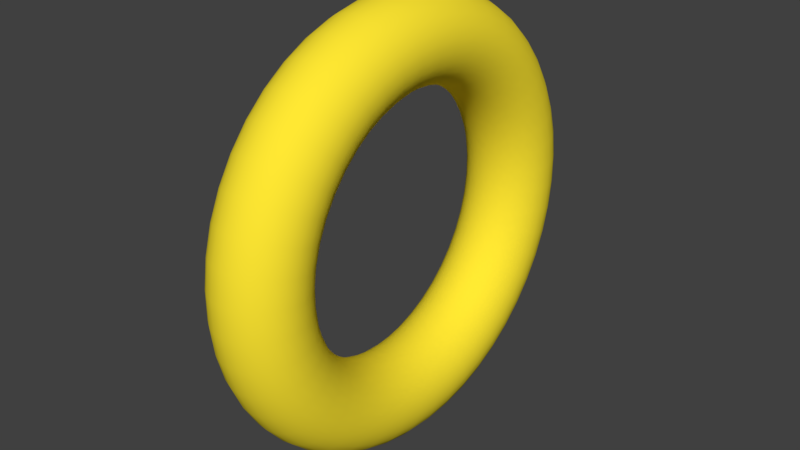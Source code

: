 # Source: ring.blend  (saved by Blender 2.79.0; exported with 4.5.12 LTS)
import bpy
from mathutils import Matrix  # noqa: F401  (used for matrix-valued properties, if any)

bpy.ops.wm.read_factory_settings(use_empty=True)
scene = bpy.context.scene
scene.name = 'Scene'

# ---- collections
col_collection_1 = bpy.data.collections.new('Collection 1'); scene.collection.children.link(col_collection_1)

# ---- materials (node trees are filled in below, after node groups)
mat_material_001 = bpy.data.materials.new('Material.001')
mat_material_001.alpha_threshold = 0.0
mat_material_001.use_transparent_shadow = False
mat_material_001.diffuse_color = (1.0, 0.8041, 0.0331, 1.0)
mat_material_001.specular_color = (0.8325, 1.0, 0.0)
mat_material_001.roughness = 0.5

# ---- material node trees

# ---- world
world_world = bpy.data.worlds.new('World'); scene.world = world_world
world_world.color = (0.05088, 0.05088, 0.05088)
world_world.use_sun_shadow = False
world_world.sun_shadow_jitter_overblur = 0.0
world_world.cycles.sampling_method = 'MANUAL'

# ---- meshes
me_torus = bpy.data.meshes.new('Torus')
me_torus.from_pydata([(0.0, 1.679e-07, -1.25), (0.05983, 1.75e-07, -1.243), (0.1162, 1.797e-07, -1.221), (0.1658, 1.818e-07, -1.187), (0.2057, 1.811e-07, -1.142), (0.2338, 1.777e-07, -1.089), (0.2482, 1.718e-07, -1.03), (0.2482, 1.637e-07, -0.9699), (0.2338, 1.539e-07, -0.9113), (0.2057, 1.429e-07, -0.858), (0.1658, 1.315e-07, -0.8129), (0.1162, 1.202e-07, -0.7786), (0.05983, 1.098e-07, -0.7573), (0.0, 1.008e-07, -0.75), (-0.05983, 9.371e-08, -0.7573), (-0.1162, 8.901e-08, -0.7786), (-0.1658, 8.694e-08, -0.8129), (-0.2057, 8.763e-08, -0.858), (-0.2338, 9.104e-08, -0.9113), (-0.2482, 9.697e-08, -0.9699), (-0.2482, 1.051e-07, -1.03), (-0.2338, 1.149e-07, -1.089), (-0.2057, 1.258e-07, -1.142), (-0.1658, 1.372e-07, -1.187), (-0.1162, 1.485e-07, -1.221), (-0.05983, 1.589e-07, -1.243), (0.0, 0.1702, -1.238), (0.05983, 0.1692, -1.231), (0.1162, 0.1663, -1.21), (0.1658, 0.1616, -1.176), (0.2057, 0.1555, -1.131), (0.2338, 0.1482, -1.079), (0.2482, 0.1403, -1.021), (0.2482, 0.1321, -0.9608), (0.2338, 0.1241, -0.9029), (0.2057, 0.1168, -0.85), (0.1658, 0.1107, -0.8053), (0.1162, 0.106, -0.7714), (0.05983, 0.1031, -0.7502), (0.0, 0.1021, -0.743), (-0.05983, 0.1031, -0.7502), (-0.1162, 0.106, -0.7714), (-0.1658, 0.1107, -0.8053), (-0.2057, 0.1168, -0.85), (-0.2338, 0.1241, -0.9029), (-0.2482, 0.1321, -0.9608), (-0.2482, 0.1403, -1.021), (-0.2338, 0.1482, -1.079), (-0.2057, 0.1555, -1.131), (-0.1658, 0.1616, -1.176), (-0.1162, 0.1663, -1.21), (-0.05983, 0.1692, -1.231), (0.0, 0.3372, -1.204), (0.05983, 0.3353, -1.197), (0.1162, 0.3295, -1.176), (0.1658, 0.3203, -1.143), (0.2057, 0.3081, -1.1), (0.2338, 0.2937, -1.048), (0.2482, 0.2779, -0.9919), (0.2482, 0.2617, -0.9339), (0.2338, 0.2459, -0.8776), (0.2057, 0.2315, -0.8262), (0.1658, 0.2193, -0.7827), (0.1162, 0.2101, -0.7498), (0.05983, 0.2043, -0.7292), (0.0, 0.2023, -0.7222), (-0.05983, 0.2043, -0.7292), (-0.1162, 0.2101, -0.7498), (-0.1658, 0.2193, -0.7827), (-0.2057, 0.2315, -0.8262), (-0.2338, 0.2459, -0.8776), (-0.2482, 0.2617, -0.9339), (-0.2482, 0.2779, -0.9919), (-0.2338, 0.2937, -1.048), (-0.2057, 0.3081, -1.1), (-0.1658, 0.3203, -1.143), (-0.1162, 0.3295, -1.176), (-0.05983, 0.3353, -1.197), (-1.192e-07, 0.498, -1.147), (0.05983, 0.4951, -1.14), (0.1162, 0.4866, -1.12), (0.1658, 0.473, -1.089), (0.2057, 0.455, -1.047), (0.2338, 0.4337, -0.9985), (0.2482, 0.4104, -0.9449), (0.2482, 0.3864, -0.8896), (0.2338, 0.3631, -0.8359), (0.2057, 0.3418, -0.787), (0.1658, 0.3238, -0.7456), (0.1162, 0.3102, -0.7142), (0.05983, 0.3017, -0.6946), (0.0, 0.2988, -0.6879), (-0.05983, 0.3017, -0.6946), (-0.1162, 0.3102, -0.7142), (-0.1658, 0.3238, -0.7456), (-0.2057, 0.3418, -0.787), (-0.2338, 0.3631, -0.8359), (-0.2482, 0.3864, -0.8896), (-0.2482, 0.4104, -0.9449), (-0.2338, 0.4337, -0.9985), (-0.2057, 0.455, -1.047), (-0.1658, 0.473, -1.089), (-0.1162, 0.4866, -1.12), (-0.05983, 0.4951, -1.14), (-1.192e-07, 0.6495, -1.068), (0.05983, 0.6457, -1.062), (0.1162, 0.6346, -1.044), (0.1658, 0.6168, -1.014), (0.2057, 0.5934, -0.9758), (0.2338, 0.5656, -0.9302), (0.2482, 0.5352, -0.8802), (0.2482, 0.5039, -0.8287), (0.2338, 0.4735, -0.7787), (0.2057, 0.4458, -0.7331), (0.1658, 0.4224, -0.6945), (0.1162, 0.4046, -0.6653), (0.05983, 0.3935, -0.647), (-5.96e-08, 0.3897, -0.6408), (-0.05983, 0.3935, -0.647), (-0.1162, 0.4046, -0.6653), (-0.1658, 0.4224, -0.6945), (-0.2057, 0.4458, -0.7331), (-0.2338, 0.4735, -0.7787), (-0.2482, 0.5039, -0.8287), (-0.2482, 0.5352, -0.8802), (-0.2338, 0.5656, -0.9302), (-0.2057, 0.5934, -0.9758), (-0.1658, 0.6168, -1.014), (-0.1162, 0.6346, -1.044), (-0.05983, 0.6457, -1.062), (-1.192e-07, 0.7889, -0.9696), (0.05983, 0.7843, -0.964), (0.1162, 0.7708, -0.9474), (0.1658, 0.7492, -0.9209), (0.2057, 0.7207, -0.8859), (0.2338, 0.687, -0.8445), (0.2482, 0.6501, -0.7991), (0.2482, 0.6121, -0.7523), (0.2338, 0.5751, -0.7069), (0.2057, 0.5415, -0.6655), (0.1658, 0.513, -0.6306), (0.1162, 0.4914, -0.604), (0.05983, 0.4779, -0.5874), (-5.96e-08, 0.4733, -0.5818), (-0.05983, 0.4779, -0.5874), (-0.1162, 0.4914, -0.604), (-0.1658, 0.513, -0.6306), (-0.2057, 0.5415, -0.6655), (-0.2338, 0.5751, -0.7069), (-0.2482, 0.6121, -0.7523), (-0.2482, 0.6501, -0.7991), (-0.2338, 0.687, -0.8445), (-0.2057, 0.7207, -0.8859), (-0.1658, 0.7492, -0.9209), (-0.1162, 0.7708, -0.9474), (-0.05983, 0.7843, -0.964), (-1.192e-07, 0.9135, -0.8532), (0.05983, 0.9082, -0.8482), (0.1162, 0.8926, -0.8336), (0.1658, 0.8676, -0.8103), (0.2057, 0.8346, -0.7795), (0.2338, 0.7956, -0.7431), (0.2482, 0.7529, -0.7031), (0.2482, 0.7088, -0.662), (0.2338, 0.666, -0.622), (0.2057, 0.627, -0.5856), (0.1658, 0.5941, -0.5548), (0.1162, 0.5691, -0.5315), (0.05983, 0.5534, -0.5169), (-5.96e-08, 0.5481, -0.5119), (-0.05983, 0.5534, -0.5169), (-0.1162, 0.5691, -0.5315), (-0.1658, 0.5941, -0.5548), (-0.2057, 0.627, -0.5856), (-0.2338, 0.666, -0.622), (-0.2482, 0.7088, -0.662), (-0.2482, 0.7529, -0.7031), (-0.2338, 0.7956, -0.7431), (-0.2057, 0.8346, -0.7795), (-0.1658, 0.8676, -0.8103), (-0.1162, 0.8926, -0.8336), (-0.05983, 0.9082, -0.8482), (-1.192e-07, 1.021, -0.7209), (0.05983, 1.015, -0.7167), (0.1162, 0.9978, -0.7043), (0.1658, 0.9698, -0.6846), (0.2057, 0.933, -0.6586), (0.2338, 0.8894, -0.6278), (0.2482, 0.8416, -0.5941), (0.2482, 0.7924, -0.5593), (0.2338, 0.7445, -0.5256), (0.2057, 0.7009, -0.4948), (0.1658, 0.6641, -0.4688), (0.1162, 0.6361, -0.449), (0.05983, 0.6187, -0.4367), (-5.96e-08, 0.6127, -0.4325), (-0.05983, 0.6187, -0.4367), (-0.1162, 0.6361, -0.449), (-0.1658, 0.6641, -0.4688), (-0.2057, 0.7009, -0.4948), (-0.2338, 0.7445, -0.5256), (-0.2482, 0.7924, -0.5593), (-0.2482, 0.8416, -0.5941), (-0.2338, 0.8894, -0.6278), (-0.2057, 0.933, -0.6586), (-0.1658, 0.9698, -0.6846), (-0.1162, 0.9978, -0.7043), (-0.05983, 1.015, -0.7167), (-1.192e-07, 1.11, -0.5751), (0.05983, 1.103, -0.5717), (0.1162, 1.084, -0.5619), (0.1658, 1.054, -0.5462), (0.2057, 1.014, -0.5254), (0.2338, 0.9666, -0.5009), (0.2482, 0.9146, -0.4739), (0.2482, 0.8611, -0.4462), (0.2338, 0.8092, -0.4193), (0.2057, 0.7618, -0.3947), (0.1658, 0.7217, -0.374), (0.1162, 0.6913, -0.3582), (0.05983, 0.6724, -0.3484), (-5.96e-08, 0.6659, -0.345), (-0.05983, 0.6724, -0.3484), (-0.1162, 0.6913, -0.3582), (-0.1658, 0.7217, -0.374), (-0.2057, 0.7618, -0.3947), (-0.2338, 0.8092, -0.4193), (-0.2482, 0.8611, -0.4462), (-0.2482, 0.9146, -0.4739), (-0.2338, 0.9666, -0.5009), (-0.2057, 1.014, -0.5254), (-0.1658, 1.054, -0.5462), (-0.1162, 1.084, -0.5619), (-0.05983, 1.103, -0.5717), (-1.192e-07, 1.178, -0.4186), (0.05983, 1.171, -0.4162), (0.1162, 1.151, -0.409), (0.1658, 1.119, -0.3975), (0.2057, 1.076, -0.3824), (0.2338, 1.026, -0.3646), (0.2482, 0.9707, -0.345), (0.2482, 0.9139, -0.3248), (0.2338, 0.8587, -0.3052), (0.2057, 0.8084, -0.2873), (0.1658, 0.7659, -0.2722), (0.1162, 0.7337, -0.2607), (0.05983, 0.7135, -0.2536), (-5.96e-08, 0.7067, -0.2512), (-0.05983, 0.7135, -0.2536), (-0.1162, 0.7337, -0.2607), (-0.1658, 0.7659, -0.2722), (-0.2057, 0.8084, -0.2873), (-0.2338, 0.8587, -0.3052), (-0.2482, 0.9139, -0.3248), (-0.2482, 0.9707, -0.345), (-0.2338, 1.026, -0.3646), (-0.2057, 1.076, -0.3824), (-0.1658, 1.119, -0.3975), (-0.1162, 1.151, -0.409), (-0.05983, 1.171, -0.4162), (-1.192e-07, 1.224, -0.2543), (0.05983, 1.217, -0.2528), (0.1162, 1.196, -0.2485), (0.1658, 1.162, -0.2415), (0.2057, 1.118, -0.2323), (0.2338, 1.066, -0.2215), (0.2482, 1.009, -0.2096), (0.2482, 0.9496, -0.1973), (0.2338, 0.8923, -0.1854), (0.2057, 0.84, -0.1746), (0.1658, 0.7959, -0.1654), (0.1162, 0.7624, -0.1584), (0.05983, 0.7414, -0.1541), (-5.96e-08, 0.7343, -0.1526), (-0.05983, 0.7414, -0.1541), (-0.1162, 0.7624, -0.1584), (-0.1658, 0.7959, -0.1654), (-0.2057, 0.84, -0.1746), (-0.2338, 0.8923, -0.1854), (-0.2482, 0.9496, -0.1973), (-0.2482, 1.009, -0.2096), (-0.2338, 1.066, -0.2215), (-0.2057, 1.118, -0.2323), (-0.1658, 1.162, -0.2415), (-0.1162, 1.196, -0.2485), (-0.05983, 1.217, -0.2528), (-1.267e-07, 1.247, -0.0853), (0.05983, 1.24, -0.08481), (0.1162, 1.219, -0.08335), (0.1658, 1.184, -0.08101), (0.2057, 1.139, -0.07793), (0.2338, 1.086, -0.07429), (0.2482, 1.028, -0.0703), (0.2482, 0.9676, -0.06619), (0.2338, 0.9092, -0.06219), (0.2057, 0.856, -0.05855), (0.1658, 0.811, -0.05547), (0.1162, 0.7768, -0.05314), (0.05983, 0.7555, -0.05168), (-5.96e-08, 0.7483, -0.05118), (-0.05983, 0.7555, -0.05168), (-0.1162, 0.7768, -0.05314), (-0.1658, 0.811, -0.05547), (-0.2057, 0.856, -0.05855), (-0.2338, 0.9092, -0.06219), (-0.2482, 0.9676, -0.06619), (-0.2482, 1.028, -0.0703), (-0.2338, 1.086, -0.07429), (-0.2057, 1.139, -0.07793), (-0.1658, 1.184, -0.08101), (-0.1162, 1.219, -0.08335), (-0.05983, 1.24, -0.08481), (-1.192e-07, 1.247, 0.0853), (0.05983, 1.24, 0.08481), (0.1162, 1.219, 0.08335), (0.1658, 1.184, 0.08101), (0.2057, 1.139, 0.07793), (0.2338, 1.086, 0.07429), (0.2482, 1.028, 0.0703), (0.2482, 0.9676, 0.06619), (0.2338, 0.9092, 0.06219), (0.2057, 0.856, 0.05855), (0.1658, 0.811, 0.05547), (0.1162, 0.7768, 0.05314), (0.05983, 0.7555, 0.05168), (-5.588e-08, 0.7483, 0.05118), (-0.05983, 0.7555, 0.05168), (-0.1162, 0.7768, 0.05314), (-0.1658, 0.811, 0.05547), (-0.2057, 0.856, 0.05855), (-0.2338, 0.9092, 0.06219), (-0.2482, 0.9676, 0.06619), (-0.2482, 1.028, 0.0703), (-0.2338, 1.086, 0.07429), (-0.2057, 1.139, 0.07793), (-0.1658, 1.184, 0.08101), (-0.1162, 1.219, 0.08335), (-0.05983, 1.24, 0.08481), (-1.192e-07, 1.224, 0.2543), (0.05983, 1.217, 0.2528), (0.1162, 1.196, 0.2485), (0.1658, 1.162, 0.2415), (0.2057, 1.118, 0.2324), (0.2338, 1.066, 0.2215), (0.2482, 1.009, 0.2096), (0.2482, 0.9496, 0.1973), (0.2338, 0.8923, 0.1854), (0.2057, 0.84, 0.1746), (0.1658, 0.7959, 0.1654), (0.1162, 0.7624, 0.1584), (0.05983, 0.7414, 0.1541), (-4.47e-08, 0.7343, 0.1526), (-0.05983, 0.7414, 0.1541), (-0.1162, 0.7624, 0.1584), (-0.1658, 0.7959, 0.1654), (-0.2057, 0.84, 0.1746), (-0.2338, 0.8923, 0.1854), (-0.2482, 0.9496, 0.1973), (-0.2482, 1.009, 0.2096), (-0.2338, 1.066, 0.2215), (-0.2057, 1.118, 0.2324), (-0.1658, 1.162, 0.2415), (-0.1162, 1.196, 0.2485), (-0.05983, 1.217, 0.2528), (-8.941e-08, 1.178, 0.4186), (0.05983, 1.171, 0.4162), (0.1162, 1.151, 0.409), (0.1658, 1.119, 0.3975), (0.2057, 1.076, 0.3824), (0.2338, 1.026, 0.3646), (0.2482, 0.9707, 0.345), (0.2482, 0.9139, 0.3248), (0.2338, 0.8587, 0.3052), (0.2057, 0.8084, 0.2873), (0.1658, 0.7659, 0.2722), (0.1162, 0.7337, 0.2607), (0.05983, 0.7135, 0.2536), (-2.98e-08, 0.7067, 0.2512), (-0.05983, 0.7135, 0.2536), (-0.1162, 0.7337, 0.2607), (-0.1658, 0.7659, 0.2722), (-0.2057, 0.8084, 0.2873), (-0.2338, 0.8587, 0.3052), (-0.2482, 0.9139, 0.3248), (-0.2482, 0.9707, 0.345), (-0.2338, 1.026, 0.3646), (-0.2057, 1.076, 0.3824), (-0.1658, 1.119, 0.3975), (-0.1162, 1.151, 0.409), (-0.05983, 1.171, 0.4162), (-5.96e-08, 1.11, 0.5751), (0.05983, 1.103, 0.5717), (0.1162, 1.084, 0.5619), (0.1658, 1.054, 0.5462), (0.2057, 1.014, 0.5254), (0.2338, 0.9666, 0.5009), (0.2482, 0.9146, 0.4739), (0.2482, 0.8611, 0.4462), (0.2338, 0.8092, 0.4193), (0.2057, 0.7618, 0.3947), (0.1658, 0.7217, 0.374), (0.1162, 0.6913, 0.3582), (0.05983, 0.6724, 0.3484), (-2.98e-08, 0.6659, 0.345), (-0.05983, 0.6724, 0.3484), (-0.1162, 0.6913, 0.3582), (-0.1658, 0.7217, 0.374), (-0.2057, 0.7618, 0.3947), (-0.2338, 0.8092, 0.4193), (-0.2482, 0.8611, 0.4462), (-0.2482, 0.9146, 0.4739), (-0.2338, 0.9666, 0.5009), (-0.2057, 1.014, 0.5254), (-0.1658, 1.054, 0.5462), (-0.1162, 1.084, 0.5619), (-0.05983, 1.103, 0.5717), (-5.96e-08, 1.021, 0.7209), (0.05983, 1.015, 0.7167), (0.1162, 0.9978, 0.7043), (0.1658, 0.9698, 0.6846), (0.2057, 0.933, 0.6586), (0.2338, 0.8894, 0.6278), (0.2482, 0.8416, 0.5941), (0.2482, 0.7924, 0.5593), (0.2338, 0.7445, 0.5256), (0.2057, 0.7009, 0.4948), (0.1658, 0.6641, 0.4688), (0.1162, 0.6361, 0.449), (0.05983, 0.6187, 0.4367), (-2.98e-08, 0.6127, 0.4325), (-0.05983, 0.6187, 0.4367), (-0.1162, 0.6361, 0.449), (-0.1658, 0.6641, 0.4688), (-0.2057, 0.7009, 0.4948), (-0.2338, 0.7445, 0.5256), (-0.2482, 0.7924, 0.5593), (-0.2482, 0.8416, 0.5941), (-0.2338, 0.8894, 0.6278), (-0.2057, 0.933, 0.6586), (-0.1658, 0.9698, 0.6846), (-0.1162, 0.9978, 0.7043), (-0.05983, 1.015, 0.7167), (-5.96e-08, 0.9135, 0.8532), (0.05983, 0.9082, 0.8482), (0.1162, 0.8926, 0.8336), (0.1658, 0.8676, 0.8103), (0.2057, 0.8346, 0.7795), (0.2338, 0.7956, 0.7431), (0.2482, 0.7529, 0.7031), (0.2482, 0.7088, 0.662), (0.2338, 0.666, 0.622), (0.2057, 0.627, 0.5856), (0.1658, 0.5941, 0.5548), (0.1162, 0.5691, 0.5315), (0.05983, 0.5534, 0.5169), (0.0, 0.5481, 0.5119), (-0.05983, 0.5534, 0.5169), (-0.1162, 0.5691, 0.5315), (-0.1658, 0.5941, 0.5548), (-0.2057, 0.627, 0.5856), (-0.2338, 0.666, 0.622), (-0.2482, 0.7088, 0.662), (-0.2482, 0.7529, 0.7031), (-0.2338, 0.7956, 0.7431), (-0.2057, 0.8346, 0.7795), (-0.1658, 0.8676, 0.8103), (-0.1162, 0.8926, 0.8336), (-0.05983, 0.9082, 0.8482), (0.0, 0.7889, 0.9696), (0.05983, 0.7843, 0.964), (0.1162, 0.7708, 0.9474), (0.1658, 0.7492, 0.9209), (0.2057, 0.7207, 0.8859), (0.2338, 0.687, 0.8445), (0.2482, 0.6501, 0.7991), (0.2482, 0.6121, 0.7523), (0.2338, 0.5751, 0.7069), (0.2057, 0.5415, 0.6655), (0.1658, 0.513, 0.6306), (0.1162, 0.4914, 0.604), (0.05983, 0.4779, 0.5874), (0.0, 0.4733, 0.5818), (-0.05983, 0.4779, 0.5874), (-0.1162, 0.4914, 0.604), (-0.1658, 0.513, 0.6306), (-0.2057, 0.5415, 0.6655), (-0.2338, 0.5751, 0.7069), (-0.2482, 0.6121, 0.7523), (-0.2482, 0.6501, 0.7991), (-0.2338, 0.687, 0.8445), (-0.2057, 0.7207, 0.8859), (-0.1658, 0.7492, 0.9209), (-0.1162, 0.7708, 0.9474), (-0.05983, 0.7843, 0.964), (0.0, 0.6495, 1.068), (0.05983, 0.6457, 1.062), (0.1162, 0.6346, 1.044), (0.1658, 0.6168, 1.014), (0.2057, 0.5934, 0.9758), (0.2338, 0.5656, 0.9302), (0.2482, 0.5352, 0.8802), (0.2482, 0.5039, 0.8287), (0.2338, 0.4735, 0.7787), (0.2057, 0.4458, 0.7331), (0.1658, 0.4224, 0.6945), (0.1162, 0.4046, 0.6653), (0.05983, 0.3935, 0.647), (0.0, 0.3897, 0.6408), (-0.05983, 0.3935, 0.647), (-0.1162, 0.4046, 0.6653), (-0.1658, 0.4224, 0.6945), (-0.2057, 0.4458, 0.7331), (-0.2338, 0.4735, 0.7787), (-0.2482, 0.5039, 0.8287), (-0.2482, 0.5352, 0.8802), (-0.2338, 0.5656, 0.9302), (-0.2057, 0.5934, 0.9758), (-0.1658, 0.6168, 1.014), (-0.1162, 0.6346, 1.044), (-0.05983, 0.6457, 1.062), (0.0, 0.498, 1.147), (0.05983, 0.4951, 1.14), (0.1162, 0.4866, 1.12), (0.1658, 0.473, 1.089), (0.2057, 0.455, 1.047), (0.2338, 0.4337, 0.9985), (0.2482, 0.4104, 0.9449), (0.2482, 0.3864, 0.8896), (0.2338, 0.3631, 0.8359), (0.2057, 0.3418, 0.787), (0.1658, 0.3238, 0.7456), (0.1162, 0.3102, 0.7142), (0.05983, 0.3017, 0.6946), (5.96e-08, 0.2988, 0.6879), (-0.05983, 0.3017, 0.6946), (-0.1162, 0.3102, 0.7142), (-0.1658, 0.3238, 0.7456), (-0.2057, 0.3418, 0.787), (-0.2338, 0.3631, 0.8359), (-0.2482, 0.3864, 0.8896), (-0.2482, 0.4104, 0.9449), (-0.2338, 0.4337, 0.9985), (-0.2057, 0.455, 1.047), (-0.1658, 0.473, 1.089), (-0.1162, 0.4866, 1.12), (-0.05983, 0.4951, 1.14), (0.0, 0.3372, 1.204), (0.05983, 0.3353, 1.197), (0.1162, 0.3295, 1.176), (0.1658, 0.3203, 1.143), (0.2057, 0.3081, 1.1), (0.2338, 0.2937, 1.048), (0.2482, 0.2779, 0.9919), (0.2482, 0.2617, 0.9339), (0.2338, 0.2459, 0.8776), (0.2057, 0.2315, 0.8262), (0.1658, 0.2193, 0.7827), (0.1162, 0.2101, 0.7498), (0.05983, 0.2043, 0.7292), (5.96e-08, 0.2023, 0.7222), (-0.05983, 0.2043, 0.7292), (-0.1162, 0.2101, 0.7498), (-0.1658, 0.2193, 0.7827), (-0.2057, 0.2315, 0.8262), (-0.2338, 0.2459, 0.8776), (-0.2482, 0.2617, 0.9339), (-0.2482, 0.2779, 0.9919), (-0.2338, 0.2937, 1.048), (-0.2057, 0.3081, 1.1), (-0.1658, 0.3203, 1.143), (-0.1162, 0.3295, 1.176), (-0.05983, 0.3353, 1.197), (1.192e-07, 0.1702, 1.238), (0.05983, 0.1692, 1.231), (0.1162, 0.1663, 1.21), (0.1658, 0.1616, 1.176), (0.2057, 0.1555, 1.131), (0.2338, 0.1482, 1.079), (0.2482, 0.1403, 1.021), (0.2482, 0.1321, 0.9608), (0.2338, 0.1241, 0.9029), (0.2057, 0.1168, 0.85), (0.1658, 0.1107, 0.8053), (0.1162, 0.106, 0.7714), (0.05983, 0.1031, 0.7502), (5.96e-08, 0.1021, 0.743), (-0.05983, 0.1031, 0.7502), (-0.1162, 0.106, 0.7714), (-0.1658, 0.1107, 0.8053), (-0.2057, 0.1168, 0.85), (-0.2338, 0.1241, 0.9029), (-0.2482, 0.1321, 0.9608), (-0.2482, 0.1403, 1.021), (-0.2338, 0.1482, 1.079), (-0.2057, 0.1555, 1.131), (-0.1658, 0.1616, 1.176), (-0.1162, 0.1663, 1.21), (-0.05983, 0.1692, 1.231), (1.192e-07, -5.867e-08, 1.25), (0.05983, -5.029e-08, 1.243), (0.1162, -4.172e-08, 1.221), (0.1658, -3.345e-08, 1.187), (0.2057, -2.596e-08, 1.142), (0.2338, -1.969e-08, 1.089), (0.2482, -1.501e-08, 1.03), (0.2482, -1.218e-08, 0.9699), (0.2338, -1.137e-08, 0.9113), (0.2057, -1.263e-08, 0.858), (0.1658, -1.588e-08, 0.8129), (0.1162, -2.094e-08, 0.7786), (0.05983, -2.75e-08, 0.7573), (5.96e-08, -3.52e-08, 0.75), (-0.05983, -4.358e-08, 0.7573), (-0.1162, -5.216e-08, 0.7786), (-0.1658, -6.043e-08, 0.8129), (-0.2057, -6.791e-08, 0.858), (-0.2338, -7.418e-08, 0.9113), (-0.2482, -7.887e-08, 0.9699), (-0.2482, -8.17e-08, 1.03), (-0.2338, -8.25e-08, 1.089), (-0.2057, -8.125e-08, 1.142), (-0.1658, -7.799e-08, 1.187), (-0.1162, -7.294e-08, 1.221), (-0.05983, -6.637e-08, 1.243), (1.192e-07, -0.1702, 1.238), (0.05983, -0.1692, 1.231), (0.1162, -0.1663, 1.21), (0.1658, -0.1616, 1.176), (0.2057, -0.1555, 1.131), (0.2338, -0.1482, 1.079), (0.2482, -0.1403, 1.021), (0.2482, -0.1321, 0.9608), (0.2338, -0.1241, 0.9029), (0.2057, -0.1168, 0.85), (0.1658, -0.1107, 0.8053), (0.1162, -0.106, 0.7714), (0.05983, -0.1031, 0.7502), (5.96e-08, -0.1021, 0.743), (-0.05983, -0.1031, 0.7502), (-0.1162, -0.106, 0.7714), (-0.1658, -0.1107, 0.8053), (-0.2057, -0.1168, 0.85), (-0.2338, -0.1241, 0.9029), (-0.2482, -0.1321, 0.9608), (-0.2482, -0.1403, 1.021), (-0.2338, -0.1482, 1.079), (-0.2057, -0.1555, 1.131), (-0.1658, -0.1616, 1.176), (-0.1162, -0.1663, 1.21), (-0.05983, -0.1692, 1.231), (1.192e-07, -0.3372, 1.204), (0.05983, -0.3353, 1.197), (0.1162, -0.3295, 1.176), (0.1658, -0.3203, 1.143), (0.2057, -0.3081, 1.1), (0.2338, -0.2937, 1.048), (0.2482, -0.2779, 0.9919), (0.2482, -0.2617, 0.9339), (0.2338, -0.2459, 0.8776), (0.2057, -0.2315, 0.8262), (0.1658, -0.2193, 0.7827), (0.1162, -0.2101, 0.7498), (0.05983, -0.2043, 0.7292), (1.192e-07, -0.2023, 0.7222), (-0.05983, -0.2043, 0.7292), (-0.1162, -0.2101, 0.7498), (-0.1658, -0.2193, 0.7827), (-0.2057, -0.2315, 0.8262), (-0.2338, -0.2459, 0.8776), (-0.2482, -0.2617, 0.9339), (-0.2482, -0.2779, 0.9919), (-0.2338, -0.2937, 1.048), (-0.2057, -0.3081, 1.1), (-0.1658, -0.3203, 1.143), (-0.1162, -0.3295, 1.176), (-0.05983, -0.3353, 1.197), (1.192e-07, -0.498, 1.147), (0.05983, -0.4951, 1.14), (0.1162, -0.4866, 1.12), (0.1658, -0.473, 1.089), (0.2057, -0.455, 1.047), (0.2338, -0.4337, 0.9985), (0.2482, -0.4104, 0.9449), (0.2482, -0.3864, 0.8896), (0.2338, -0.3631, 0.8359), (0.2057, -0.3418, 0.787), (0.1658, -0.3238, 0.7456), (0.1162, -0.3102, 0.7142), (0.05983, -0.3017, 0.6946), (1.192e-07, -0.2988, 0.6879), (-0.05983, -0.3017, 0.6946), (-0.1162, -0.3102, 0.7142), (-0.1658, -0.3238, 0.7456), (-0.2057, -0.3418, 0.787), (-0.2338, -0.3631, 0.8359), (-0.2482, -0.3864, 0.8896), (-0.2482, -0.4104, 0.9449), (-0.2338, -0.4337, 0.9985), (-0.2057, -0.455, 1.047), (-0.1658, -0.473, 1.089), (-0.1162, -0.4866, 1.12), (-0.05983, -0.4951, 1.14), (1.192e-07, -0.6495, 1.068), (0.05983, -0.6457, 1.062), (0.1162, -0.6346, 1.044), (0.1658, -0.6168, 1.014), (0.2057, -0.5934, 0.9758), (0.2338, -0.5656, 0.9302), (0.2482, -0.5352, 0.8802), (0.2482, -0.5039, 0.8287), (0.2338, -0.4735, 0.7787), (0.2057, -0.4458, 0.7331), (0.1658, -0.4224, 0.6945), (0.1162, -0.4046, 0.6653), (0.05983, -0.3935, 0.647), (1.192e-07, -0.3897, 0.6408), (-0.05983, -0.3935, 0.647), (-0.1162, -0.4046, 0.6653), (-0.1658, -0.4224, 0.6945), (-0.2057, -0.4458, 0.7331), (-0.2338, -0.4735, 0.7787), (-0.2482, -0.5039, 0.8287), (-0.2482, -0.5352, 0.8802), (-0.2338, -0.5656, 0.9302), (-0.2057, -0.5934, 0.9758), (-0.1658, -0.6168, 1.014), (-0.1162, -0.6346, 1.044), (-0.05983, -0.6457, 1.062), (1.788e-07, -0.7889, 0.9696), (0.05983, -0.7843, 0.964), (0.1162, -0.7708, 0.9474), (0.1658, -0.7492, 0.9209), (0.2057, -0.7207, 0.8859), (0.2338, -0.687, 0.8445), (0.2482, -0.6501, 0.7991), (0.2482, -0.6121, 0.7523), (0.2338, -0.5751, 0.7069), (0.2057, -0.5415, 0.6655), (0.1658, -0.513, 0.6306), (0.1162, -0.4914, 0.604), (0.05983, -0.4779, 0.5874), (1.192e-07, -0.4733, 0.5818), (-0.05983, -0.4779, 0.5874), (-0.1162, -0.4914, 0.604), (-0.1658, -0.513, 0.6306), (-0.2057, -0.5415, 0.6655), (-0.2338, -0.5751, 0.7069), (-0.2482, -0.6121, 0.7523), (-0.2482, -0.6501, 0.7991), (-0.2338, -0.687, 0.8445), (-0.2057, -0.7207, 0.8859), (-0.1658, -0.7492, 0.9209), (-0.1162, -0.7708, 0.9474), (-0.05983, -0.7843, 0.964), (1.788e-07, -0.9135, 0.8532), (0.05983, -0.9082, 0.8482), (0.1162, -0.8926, 0.8336), (0.1658, -0.8676, 0.8103), (0.2057, -0.8346, 0.7795), (0.2338, -0.7956, 0.7431), (0.2482, -0.7529, 0.7031), (0.2482, -0.7088, 0.662), (0.2338, -0.666, 0.622), (0.2057, -0.627, 0.5856), (0.1658, -0.5941, 0.5548), (0.1162, -0.5691, 0.5315), (0.05983, -0.5534, 0.5169), (1.192e-07, -0.5481, 0.5119), (-0.05983, -0.5534, 0.5169), (-0.1162, -0.5691, 0.5315), (-0.1658, -0.5941, 0.5548), (-0.2057, -0.627, 0.5856), (-0.2338, -0.666, 0.622), (-0.2482, -0.7088, 0.662), (-0.2482, -0.7529, 0.7031), (-0.2338, -0.7956, 0.7431), (-0.2057, -0.8346, 0.7795), (-0.1658, -0.8676, 0.8103), (-0.1162, -0.8926, 0.8336), (-0.05983, -0.9082, 0.8482), (2.384e-07, -1.021, 0.7209), (0.05983, -1.015, 0.7167), (0.1162, -0.9978, 0.7043), (0.1658, -0.9698, 0.6846), (0.2057, -0.933, 0.6586), (0.2338, -0.8894, 0.6278), (0.2482, -0.8416, 0.5941), (0.2482, -0.7924, 0.5593), (0.2338, -0.7445, 0.5256), (0.2057, -0.7009, 0.4948), (0.1658, -0.6641, 0.4688), (0.1162, -0.6361, 0.449), (0.05983, -0.6187, 0.4367), (1.49e-07, -0.6127, 0.4325), (-0.05983, -0.6187, 0.4367), (-0.1162, -0.6361, 0.449), (-0.1658, -0.6641, 0.4688), (-0.2057, -0.7009, 0.4948), (-0.2338, -0.7445, 0.5256), (-0.2482, -0.7924, 0.5593), (-0.2482, -0.8416, 0.5941), (-0.2338, -0.8894, 0.6278), (-0.2057, -0.933, 0.6586), (-0.1658, -0.9698, 0.6846), (-0.1162, -0.9978, 0.7043), (-0.05983, -1.015, 0.7167), (2.384e-07, -1.11, 0.5751), (0.05983, -1.103, 0.5717), (0.1162, -1.084, 0.5619), (0.1658, -1.054, 0.5462), (0.2057, -1.014, 0.5254), (0.2338, -0.9666, 0.5009), (0.2482, -0.9146, 0.4739), (0.2482, -0.8611, 0.4462), (0.2338, -0.8092, 0.4193), (0.2057, -0.7618, 0.3947), (0.1658, -0.7217, 0.374), (0.1162, -0.6913, 0.3582), (0.05983, -0.6724, 0.3484), (1.49e-07, -0.6659, 0.345), (-0.05983, -0.6724, 0.3484), (-0.1162, -0.6913, 0.3582), (-0.1658, -0.7217, 0.374), (-0.2057, -0.7618, 0.3947), (-0.2338, -0.8092, 0.4193), (-0.2482, -0.8611, 0.4462), (-0.2482, -0.9146, 0.4739), (-0.2338, -0.9666, 0.5009), (-0.2057, -1.014, 0.5254), (-0.1658, -1.054, 0.5462), (-0.1162, -1.084, 0.5619), (-0.05983, -1.103, 0.5717), (2.086e-07, -1.178, 0.4186), (0.05983, -1.171, 0.4162), (0.1162, -1.151, 0.409), (0.1658, -1.119, 0.3975), (0.2057, -1.076, 0.3824), (0.2338, -1.026, 0.3646), (0.2482, -0.9707, 0.345), (0.2482, -0.9139, 0.3248), (0.2338, -0.8587, 0.3052), (0.2057, -0.8084, 0.2873), (0.1658, -0.7659, 0.2722), (0.1162, -0.7337, 0.2607), (0.05983, -0.7135, 0.2536), (1.49e-07, -0.7067, 0.2512), (-0.05983, -0.7135, 0.2536), (-0.1162, -0.7337, 0.2607), (-0.1658, -0.7659, 0.2722), (-0.2057, -0.8084, 0.2873), (-0.2338, -0.8587, 0.3052), (-0.2482, -0.9139, 0.3248), (-0.2482, -0.9707, 0.345), (-0.2338, -1.026, 0.3646), (-0.2057, -1.076, 0.3824), (-0.1658, -1.119, 0.3975), (-0.1162, -1.151, 0.409), (-0.05983, -1.171, 0.4162), (2.086e-07, -1.224, 0.2543), (0.05983, -1.217, 0.2528), (0.1162, -1.196, 0.2485), (0.1658, -1.162, 0.2415), (0.2057, -1.118, 0.2323), (0.2338, -1.066, 0.2215), (0.2482, -1.009, 0.2096), (0.2482, -0.9496, 0.1973), (0.2338, -0.8923, 0.1854), (0.2057, -0.84, 0.1746), (0.1658, -0.7959, 0.1654), (0.1162, -0.7624, 0.1584), (0.05983, -0.7414, 0.1541), (1.49e-07, -0.7343, 0.1526), (-0.05983, -0.7414, 0.1541), (-0.1162, -0.7624, 0.1584), (-0.1658, -0.7959, 0.1654), (-0.2057, -0.84, 0.1746), (-0.2338, -0.8923, 0.1854), (-0.2482, -0.9496, 0.1973), (-0.2482, -1.009, 0.2096), (-0.2338, -1.066, 0.2215), (-0.2057, -1.118, 0.2323), (-0.1658, -1.162, 0.2415), (-0.1162, -1.196, 0.2485), (-0.05983, -1.217, 0.2528), (2.161e-07, -1.247, 0.0853), (0.05983, -1.24, 0.08481), (0.1162, -1.219, 0.08335), (0.1658, -1.184, 0.08101), (0.2057, -1.139, 0.07793), (0.2338, -1.086, 0.07429), (0.2482, -1.028, 0.0703), (0.2482, -0.9676, 0.06619), (0.2338, -0.9092, 0.06219), (0.2057, -0.856, 0.05855), (0.1658, -0.811, 0.05547), (0.1162, -0.7768, 0.05314), (0.05983, -0.7555, 0.05168), (1.453e-07, -0.7483, 0.05118), (-0.05983, -0.7555, 0.05168), (-0.1162, -0.7768, 0.05314), (-0.1658, -0.811, 0.05547), (-0.2057, -0.856, 0.05855), (-0.2338, -0.9092, 0.06219), (-0.2482, -0.9676, 0.06619), (-0.2482, -1.028, 0.0703), (-0.2338, -1.086, 0.07429), (-0.2057, -1.139, 0.07793), (-0.1658, -1.184, 0.08101), (-0.1162, -1.219, 0.08335), (-0.05983, -1.24, 0.08481), (2.086e-07, -1.247, -0.0853), (0.05983, -1.24, -0.08481), (0.1162, -1.219, -0.08335), (0.1658, -1.184, -0.08101), (0.2057, -1.139, -0.07793), (0.2338, -1.086, -0.07429), (0.2482, -1.028, -0.0703), (0.2482, -0.9676, -0.06619), (0.2338, -0.9092, -0.06219), (0.2057, -0.856, -0.05855), (0.1658, -0.811, -0.05547), (0.1162, -0.7768, -0.05314), (0.05983, -0.7555, -0.05168), (1.416e-07, -0.7483, -0.05118), (-0.05983, -0.7555, -0.05168), (-0.1162, -0.7768, -0.05314), (-0.1658, -0.811, -0.05547), (-0.2057, -0.856, -0.05855), (-0.2338, -0.9092, -0.06219), (-0.2482, -0.9676, -0.06619), (-0.2482, -1.028, -0.0703), (-0.2338, -1.086, -0.07429), (-0.2057, -1.139, -0.07793), (-0.1658, -1.184, -0.08101), (-0.1162, -1.219, -0.08335), (-0.05983, -1.24, -0.08481), (2.086e-07, -1.224, -0.2543), (0.05983, -1.217, -0.2528), (0.1162, -1.196, -0.2485), (0.1658, -1.162, -0.2415), (0.2057, -1.118, -0.2324), (0.2338, -1.066, -0.2215), (0.2482, -1.009, -0.2096), (0.2482, -0.9496, -0.1973), (0.2338, -0.8923, -0.1854), (0.2057, -0.84, -0.1746), (0.1658, -0.7959, -0.1654), (0.1162, -0.7624, -0.1584), (0.05983, -0.7414, -0.1541), (1.341e-07, -0.7343, -0.1526), (-0.05983, -0.7414, -0.1541), (-0.1162, -0.7624, -0.1584), (-0.1658, -0.7959, -0.1654), (-0.2057, -0.84, -0.1746), (-0.2338, -0.8923, -0.1854), (-0.2482, -0.9496, -0.1973), (-0.2482, -1.009, -0.2096), (-0.2338, -1.066, -0.2215), (-0.2057, -1.118, -0.2324), (-0.1658, -1.162, -0.2415), (-0.1162, -1.196, -0.2485), (-0.05983, -1.217, -0.2528), (1.788e-07, -1.178, -0.4186), (0.05983, -1.171, -0.4162), (0.1162, -1.151, -0.409), (0.1658, -1.119, -0.3975), (0.2057, -1.076, -0.3824), (0.2338, -1.026, -0.3646), (0.2482, -0.9707, -0.345), (0.2482, -0.9139, -0.3248), (0.2338, -0.8587, -0.3052), (0.2057, -0.8084, -0.2873), (0.1658, -0.7659, -0.2722), (0.1162, -0.7337, -0.2607), (0.05983, -0.7135, -0.2536), (1.192e-07, -0.7067, -0.2512), (-0.05983, -0.7135, -0.2536), (-0.1162, -0.7337, -0.2607), (-0.1658, -0.7659, -0.2722), (-0.2057, -0.8084, -0.2873), (-0.2338, -0.8587, -0.3052), (-0.2482, -0.9139, -0.3248), (-0.2482, -0.9707, -0.345), (-0.2338, -1.026, -0.3646), (-0.2057, -1.076, -0.3824), (-0.1658, -1.119, -0.3975), (-0.1162, -1.151, -0.409), (-0.05983, -1.171, -0.4162), (1.788e-07, -1.11, -0.5751), (0.05983, -1.103, -0.5717), (0.1162, -1.084, -0.5619), (0.1658, -1.054, -0.5462), (0.2057, -1.014, -0.5254), (0.2338, -0.9666, -0.5009), (0.2482, -0.9146, -0.4739), (0.2482, -0.8611, -0.4462), (0.2338, -0.8092, -0.4193), (0.2057, -0.7618, -0.3947), (0.1658, -0.7217, -0.374), (0.1162, -0.6913, -0.3582), (0.05983, -0.6724, -0.3484), (1.192e-07, -0.6659, -0.345), (-0.05983, -0.6724, -0.3484), (-0.1162, -0.6913, -0.3582), (-0.1658, -0.7217, -0.374), (-0.2057, -0.7618, -0.3947), (-0.2338, -0.8092, -0.4193), (-0.2482, -0.8611, -0.4462), (-0.2482, -0.9146, -0.4739), (-0.2338, -0.9666, -0.5009), (-0.2057, -1.014, -0.5254), (-0.1658, -1.054, -0.5462), (-0.1162, -1.084, -0.5619), (-0.05983, -1.103, -0.5717), (1.192e-07, -1.021, -0.7209), (0.05983, -1.015, -0.7167), (0.1162, -0.9978, -0.7043), (0.1658, -0.9698, -0.6846), (0.2057, -0.933, -0.6586), (0.2338, -0.8894, -0.6278), (0.2482, -0.8416, -0.5941), (0.2482, -0.7924, -0.5593), (0.2338, -0.7445, -0.5256), (0.2057, -0.7009, -0.4948), (0.1658, -0.6641, -0.4688), (0.1162, -0.6361, -0.449), (0.05983, -0.6187, -0.4367), (1.192e-07, -0.6127, -0.4325), (-0.05983, -0.6187, -0.4367), (-0.1162, -0.6361, -0.449), (-0.1658, -0.6641, -0.4688), (-0.2057, -0.7009, -0.4948), (-0.2338, -0.7445, -0.5256), (-0.2482, -0.7924, -0.5593), (-0.2482, -0.8416, -0.5941), (-0.2338, -0.8894, -0.6278), (-0.2057, -0.933, -0.6586), (-0.1658, -0.9698, -0.6846), (-0.1162, -0.9978, -0.7043), (-0.05983, -1.015, -0.7167), (1.192e-07, -0.9135, -0.8532), (0.05983, -0.9082, -0.8482), (0.1162, -0.8926, -0.8336), (0.1658, -0.8676, -0.8103), (0.2057, -0.8346, -0.7795), (0.2338, -0.7956, -0.7431), (0.2482, -0.7529, -0.7031), (0.2482, -0.7088, -0.662), (0.2338, -0.666, -0.622), (0.2057, -0.627, -0.5856), (0.1658, -0.5941, -0.5548), (0.1162, -0.5691, -0.5315), (0.05983, -0.5534, -0.5169), (1.192e-07, -0.5481, -0.5119), (-0.05983, -0.5534, -0.5169), (-0.1162, -0.5691, -0.5315), (-0.1658, -0.5941, -0.5548), (-0.2057, -0.627, -0.5856), (-0.2338, -0.666, -0.622), (-0.2482, -0.7088, -0.662), (-0.2482, -0.7529, -0.7031), (-0.2338, -0.7956, -0.7431), (-0.2057, -0.8346, -0.7795), (-0.1658, -0.8676, -0.8103), (-0.1162, -0.8926, -0.8336), (-0.05983, -0.9082, -0.8482), (1.192e-07, -0.7889, -0.9696), (0.05983, -0.7843, -0.964), (0.1162, -0.7708, -0.9474), (0.1658, -0.7492, -0.9209), (0.2057, -0.7207, -0.8859), (0.2338, -0.687, -0.8445), (0.2482, -0.6501, -0.7991), (0.2482, -0.6121, -0.7523), (0.2338, -0.5751, -0.7069), (0.2057, -0.5415, -0.6655), (0.1658, -0.513, -0.6306), (0.1162, -0.4914, -0.604), (0.05983, -0.4779, -0.5874), (5.96e-08, -0.4733, -0.5818), (-0.05983, -0.4779, -0.5874), (-0.1162, -0.4914, -0.604), (-0.1658, -0.513, -0.6306), (-0.2057, -0.5415, -0.6655), (-0.2338, -0.5751, -0.7069), (-0.2482, -0.6121, -0.7523), (-0.2482, -0.6501, -0.7991), (-0.2338, -0.687, -0.8445), (-0.2057, -0.7207, -0.8859), (-0.1658, -0.7492, -0.9209), (-0.1162, -0.7708, -0.9474), (-0.05983, -0.7843, -0.964), (1.192e-07, -0.6495, -1.068), (0.05983, -0.6457, -1.062), (0.1162, -0.6346, -1.044), (0.1658, -0.6168, -1.014), (0.2057, -0.5934, -0.9758), (0.2338, -0.5656, -0.9302), (0.2482, -0.5352, -0.8802), (0.2482, -0.5039, -0.8287), (0.2338, -0.4735, -0.7787), (0.2057, -0.4458, -0.7331), (0.1658, -0.4224, -0.6945), (0.1162, -0.4046, -0.6653), (0.05983, -0.3935, -0.647), (5.96e-08, -0.3897, -0.6408), (-0.05983, -0.3935, -0.647), (-0.1162, -0.4046, -0.6653), (-0.1658, -0.4224, -0.6945), (-0.2057, -0.4458, -0.7331), (-0.2338, -0.4735, -0.7787), (-0.2482, -0.5039, -0.8287), (-0.2482, -0.5352, -0.8802), (-0.2338, -0.5656, -0.9302), (-0.2057, -0.5934, -0.9758), (-0.1658, -0.6168, -1.014), (-0.1162, -0.6346, -1.044), (-0.05983, -0.6457, -1.062), (0.0, -0.498, -1.147), (0.05983, -0.4951, -1.14), (0.1162, -0.4866, -1.12), (0.1658, -0.473, -1.089), (0.2057, -0.455, -1.047), (0.2338, -0.4337, -0.9985), (0.2482, -0.4104, -0.9449), (0.2482, -0.3864, -0.8896), (0.2338, -0.3631, -0.8359), (0.2057, -0.3418, -0.787), (0.1658, -0.3238, -0.7456), (0.1162, -0.3102, -0.7142), (0.05983, -0.3017, -0.6946), (5.96e-08, -0.2988, -0.6879), (-0.05983, -0.3017, -0.6946), (-0.1162, -0.3102, -0.7142), (-0.1658, -0.3238, -0.7456), (-0.2057, -0.3418, -0.787), (-0.2338, -0.3631, -0.8359), (-0.2482, -0.3864, -0.8896), (-0.2482, -0.4104, -0.9449), (-0.2338, -0.4337, -0.9985), (-0.2057, -0.455, -1.047), (-0.1658, -0.473, -1.089), (-0.1162, -0.4866, -1.12), (-0.05983, -0.4951, -1.14), (0.0, -0.3372, -1.204), (0.05983, -0.3353, -1.197), (0.1162, -0.3295, -1.176), (0.1658, -0.3203, -1.143), (0.2057, -0.3081, -1.1), (0.2338, -0.2937, -1.048), (0.2482, -0.2779, -0.9919), (0.2482, -0.2617, -0.9339), (0.2338, -0.2459, -0.8776), (0.2057, -0.2315, -0.8262), (0.1658, -0.2193, -0.7827), (0.1162, -0.2101, -0.7498), (0.05983, -0.2043, -0.7292), (5.96e-08, -0.2023, -0.7222), (-0.05983, -0.2043, -0.7292), (-0.1162, -0.2101, -0.7498), (-0.1658, -0.2193, -0.7827), (-0.2057, -0.2315, -0.8262), (-0.2338, -0.2459, -0.8776), (-0.2482, -0.2617, -0.9339), (-0.2482, -0.2779, -0.9919), (-0.2338, -0.2937, -1.048), (-0.2057, -0.3081, -1.1), (-0.1658, -0.3203, -1.143), (-0.1162, -0.3295, -1.176), (-0.05983, -0.3353, -1.197), (0.0, -0.1702, -1.238), (0.05983, -0.1692, -1.231), (0.1162, -0.1663, -1.21), (0.1658, -0.1616, -1.176), (0.2057, -0.1555, -1.131), (0.2338, -0.1482, -1.079), (0.2482, -0.1403, -1.021), (0.2482, -0.1321, -0.9608), (0.2338, -0.1241, -0.9029), (0.2057, -0.1168, -0.85), (0.1658, -0.1107, -0.8053), (0.1162, -0.106, -0.7714), (0.05983, -0.1031, -0.7502), (0.0, -0.1021, -0.743), (-0.05983, -0.1031, -0.7502), (-0.1162, -0.106, -0.7714), (-0.1658, -0.1107, -0.8053), (-0.2057, -0.1168, -0.85), (-0.2338, -0.1241, -0.9029), (-0.2482, -0.1321, -0.9608), (-0.2482, -0.1403, -1.021), (-0.2338, -0.1482, -1.079), (-0.2057, -0.1555, -1.131), (-0.1658, -0.1616, -1.176), (-0.1162, -0.1663, -1.21), (-0.05983, -0.1692, -1.231)], [], [(0, 26, 27, 1), (1, 27, 28, 2), (2, 28, 29, 3), (3, 29, 30, 4), (4, 30, 31, 5), (5, 31, 32, 6), (6, 32, 33, 7), (7, 33, 34, 8), (8, 34, 35, 9), (9, 35, 36, 10), (10, 36, 37, 11), (11, 37, 38, 12), (12, 38, 39, 13), (13, 39, 40, 14), (14, 40, 41, 15), (15, 41, 42, 16), (16, 42, 43, 17), (17, 43, 44, 18), (18, 44, 45, 19), (19, 45, 46, 20), (20, 46, 47, 21), (21, 47, 48, 22), (22, 48, 49, 23), (23, 49, 50, 24), (24, 50, 51, 25), (25, 51, 26, 0), (26, 52, 53, 27), (27, 53, 54, 28), (28, 54, 55, 29), (29, 55, 56, 30), (30, 56, 57, 31), (31, 57, 58, 32), (32, 58, 59, 33), (33, 59, 60, 34), (34, 60, 61, 35), (35, 61, 62, 36), (36, 62, 63, 37), (37, 63, 64, 38), (38, 64, 65, 39), (39, 65, 66, 40), (40, 66, 67, 41), (41, 67, 68, 42), (42, 68, 69, 43), (43, 69, 70, 44), (44, 70, 71, 45), (45, 71, 72, 46), (46, 72, 73, 47), (47, 73, 74, 48), (48, 74, 75, 49), (49, 75, 76, 50), (50, 76, 77, 51), (51, 77, 52, 26), (52, 78, 79, 53), (53, 79, 80, 54), (54, 80, 81, 55), (55, 81, 82, 56), (56, 82, 83, 57), (57, 83, 84, 58), (58, 84, 85, 59), (59, 85, 86, 60), (60, 86, 87, 61), (61, 87, 88, 62), (62, 88, 89, 63), (63, 89, 90, 64), (64, 90, 91, 65), (65, 91, 92, 66), (66, 92, 93, 67), (67, 93, 94, 68), (68, 94, 95, 69), (69, 95, 96, 70), (70, 96, 97, 71), (71, 97, 98, 72), (72, 98, 99, 73), (73, 99, 100, 74), (74, 100, 101, 75), (75, 101, 102, 76), (76, 102, 103, 77), (77, 103, 78, 52), (78, 104, 105, 79), (79, 105, 106, 80), (80, 106, 107, 81), (81, 107, 108, 82), (82, 108, 109, 83), (83, 109, 110, 84), (84, 110, 111, 85), (85, 111, 112, 86), (86, 112, 113, 87), (87, 113, 114, 88), (88, 114, 115, 89), (89, 115, 116, 90), (90, 116, 117, 91), (91, 117, 118, 92), (92, 118, 119, 93), (93, 119, 120, 94), (94, 120, 121, 95), (95, 121, 122, 96), (96, 122, 123, 97), (97, 123, 124, 98), (98, 124, 125, 99), (99, 125, 126, 100), (100, 126, 127, 101), (101, 127, 128, 102), (102, 128, 129, 103), (103, 129, 104, 78), (104, 130, 131, 105), (105, 131, 132, 106), (106, 132, 133, 107), (107, 133, 134, 108), (108, 134, 135, 109), (109, 135, 136, 110), (110, 136, 137, 111), (111, 137, 138, 112), (112, 138, 139, 113), (113, 139, 140, 114), (114, 140, 141, 115), (115, 141, 142, 116), (116, 142, 143, 117), (117, 143, 144, 118), (118, 144, 145, 119), (119, 145, 146, 120), (120, 146, 147, 121), (121, 147, 148, 122), (122, 148, 149, 123), (123, 149, 150, 124), (124, 150, 151, 125), (125, 151, 152, 126), (126, 152, 153, 127), (127, 153, 154, 128), (128, 154, 155, 129), (129, 155, 130, 104), (130, 156, 157, 131), (131, 157, 158, 132), (132, 158, 159, 133), (133, 159, 160, 134), (134, 160, 161, 135), (135, 161, 162, 136), (136, 162, 163, 137), (137, 163, 164, 138), (138, 164, 165, 139), (139, 165, 166, 140), (140, 166, 167, 141), (141, 167, 168, 142), (142, 168, 169, 143), (143, 169, 170, 144), (144, 170, 171, 145), (145, 171, 172, 146), (146, 172, 173, 147), (147, 173, 174, 148), (148, 174, 175, 149), (149, 175, 176, 150), (150, 176, 177, 151), (151, 177, 178, 152), (152, 178, 179, 153), (153, 179, 180, 154), (154, 180, 181, 155), (155, 181, 156, 130), (156, 182, 183, 157), (157, 183, 184, 158), (158, 184, 185, 159), (159, 185, 186, 160), (160, 186, 187, 161), (161, 187, 188, 162), (162, 188, 189, 163), (163, 189, 190, 164), (164, 190, 191, 165), (165, 191, 192, 166), (166, 192, 193, 167), (167, 193, 194, 168), (168, 194, 195, 169), (169, 195, 196, 170), (170, 196, 197, 171), (171, 197, 198, 172), (172, 198, 199, 173), (173, 199, 200, 174), (174, 200, 201, 175), (175, 201, 202, 176), (176, 202, 203, 177), (177, 203, 204, 178), (178, 204, 205, 179), (179, 205, 206, 180), (180, 206, 207, 181), (181, 207, 182, 156), (182, 208, 209, 183), (183, 209, 210, 184), (184, 210, 211, 185), (185, 211, 212, 186), (186, 212, 213, 187), (187, 213, 214, 188), (188, 214, 215, 189), (189, 215, 216, 190), (190, 216, 217, 191), (191, 217, 218, 192), (192, 218, 219, 193), (193, 219, 220, 194), (194, 220, 221, 195), (195, 221, 222, 196), (196, 222, 223, 197), (197, 223, 224, 198), (198, 224, 225, 199), (199, 225, 226, 200), (200, 226, 227, 201), (201, 227, 228, 202), (202, 228, 229, 203), (203, 229, 230, 204), (204, 230, 231, 205), (205, 231, 232, 206), (206, 232, 233, 207), (207, 233, 208, 182), (208, 234, 235, 209), (209, 235, 236, 210), (210, 236, 237, 211), (211, 237, 238, 212), (212, 238, 239, 213), (213, 239, 240, 214), (214, 240, 241, 215), (215, 241, 242, 216), (216, 242, 243, 217), (217, 243, 244, 218), (218, 244, 245, 219), (219, 245, 246, 220), (220, 246, 247, 221), (221, 247, 248, 222), (222, 248, 249, 223), (223, 249, 250, 224), (224, 250, 251, 225), (225, 251, 252, 226), (226, 252, 253, 227), (227, 253, 254, 228), (228, 254, 255, 229), (229, 255, 256, 230), (230, 256, 257, 231), (231, 257, 258, 232), (232, 258, 259, 233), (233, 259, 234, 208), (234, 260, 261, 235), (235, 261, 262, 236), (236, 262, 263, 237), (237, 263, 264, 238), (238, 264, 265, 239), (239, 265, 266, 240), (240, 266, 267, 241), (241, 267, 268, 242), (242, 268, 269, 243), (243, 269, 270, 244), (244, 270, 271, 245), (245, 271, 272, 246), (246, 272, 273, 247), (247, 273, 274, 248), (248, 274, 275, 249), (249, 275, 276, 250), (250, 276, 277, 251), (251, 277, 278, 252), (252, 278, 279, 253), (253, 279, 280, 254), (254, 280, 281, 255), (255, 281, 282, 256), (256, 282, 283, 257), (257, 283, 284, 258), (258, 284, 285, 259), (259, 285, 260, 234), (260, 286, 287, 261), (261, 287, 288, 262), (262, 288, 289, 263), (263, 289, 290, 264), (264, 290, 291, 265), (265, 291, 292, 266), (266, 292, 293, 267), (267, 293, 294, 268), (268, 294, 295, 269), (269, 295, 296, 270), (270, 296, 297, 271), (271, 297, 298, 272), (272, 298, 299, 273), (273, 299, 300, 274), (274, 300, 301, 275), (275, 301, 302, 276), (276, 302, 303, 277), (277, 303, 304, 278), (278, 304, 305, 279), (279, 305, 306, 280), (280, 306, 307, 281), (281, 307, 308, 282), (282, 308, 309, 283), (283, 309, 310, 284), (284, 310, 311, 285), (285, 311, 286, 260), (286, 312, 313, 287), (287, 313, 314, 288), (288, 314, 315, 289), (289, 315, 316, 290), (290, 316, 317, 291), (291, 317, 318, 292), (292, 318, 319, 293), (293, 319, 320, 294), (294, 320, 321, 295), (295, 321, 322, 296), (296, 322, 323, 297), (297, 323, 324, 298), (298, 324, 325, 299), (299, 325, 326, 300), (300, 326, 327, 301), (301, 327, 328, 302), (302, 328, 329, 303), (303, 329, 330, 304), (304, 330, 331, 305), (305, 331, 332, 306), (306, 332, 333, 307), (307, 333, 334, 308), (308, 334, 335, 309), (309, 335, 336, 310), (310, 336, 337, 311), (311, 337, 312, 286), (312, 338, 339, 313), (313, 339, 340, 314), (314, 340, 341, 315), (315, 341, 342, 316), (316, 342, 343, 317), (317, 343, 344, 318), (318, 344, 345, 319), (319, 345, 346, 320), (320, 346, 347, 321), (321, 347, 348, 322), (322, 348, 349, 323), (323, 349, 350, 324), (324, 350, 351, 325), (325, 351, 352, 326), (326, 352, 353, 327), (327, 353, 354, 328), (328, 354, 355, 329), (329, 355, 356, 330), (330, 356, 357, 331), (331, 357, 358, 332), (332, 358, 359, 333), (333, 359, 360, 334), (334, 360, 361, 335), (335, 361, 362, 336), (336, 362, 363, 337), (337, 363, 338, 312), (338, 364, 365, 339), (339, 365, 366, 340), (340, 366, 367, 341), (341, 367, 368, 342), (342, 368, 369, 343), (343, 369, 370, 344), (344, 370, 371, 345), (345, 371, 372, 346), (346, 372, 373, 347), (347, 373, 374, 348), (348, 374, 375, 349), (349, 375, 376, 350), (350, 376, 377, 351), (351, 377, 378, 352), (352, 378, 379, 353), (353, 379, 380, 354), (354, 380, 381, 355), (355, 381, 382, 356), (356, 382, 383, 357), (357, 383, 384, 358), (358, 384, 385, 359), (359, 385, 386, 360), (360, 386, 387, 361), (361, 387, 388, 362), (362, 388, 389, 363), (363, 389, 364, 338), (364, 390, 391, 365), (365, 391, 392, 366), (366, 392, 393, 367), (367, 393, 394, 368), (368, 394, 395, 369), (369, 395, 396, 370), (370, 396, 397, 371), (371, 397, 398, 372), (372, 398, 399, 373), (373, 399, 400, 374), (374, 400, 401, 375), (375, 401, 402, 376), (376, 402, 403, 377), (377, 403, 404, 378), (378, 404, 405, 379), (379, 405, 406, 380), (380, 406, 407, 381), (381, 407, 408, 382), (382, 408, 409, 383), (383, 409, 410, 384), (384, 410, 411, 385), (385, 411, 412, 386), (386, 412, 413, 387), (387, 413, 414, 388), (388, 414, 415, 389), (389, 415, 390, 364), (390, 416, 417, 391), (391, 417, 418, 392), (392, 418, 419, 393), (393, 419, 420, 394), (394, 420, 421, 395), (395, 421, 422, 396), (396, 422, 423, 397), (397, 423, 424, 398), (398, 424, 425, 399), (399, 425, 426, 400), (400, 426, 427, 401), (401, 427, 428, 402), (402, 428, 429, 403), (403, 429, 430, 404), (404, 430, 431, 405), (405, 431, 432, 406), (406, 432, 433, 407), (407, 433, 434, 408), (408, 434, 435, 409), (409, 435, 436, 410), (410, 436, 437, 411), (411, 437, 438, 412), (412, 438, 439, 413), (413, 439, 440, 414), (414, 440, 441, 415), (415, 441, 416, 390), (416, 442, 443, 417), (417, 443, 444, 418), (418, 444, 445, 419), (419, 445, 446, 420), (420, 446, 447, 421), (421, 447, 448, 422), (422, 448, 449, 423), (423, 449, 450, 424), (424, 450, 451, 425), (425, 451, 452, 426), (426, 452, 453, 427), (427, 453, 454, 428), (428, 454, 455, 429), (429, 455, 456, 430), (430, 456, 457, 431), (431, 457, 458, 432), (432, 458, 459, 433), (433, 459, 460, 434), (434, 460, 461, 435), (435, 461, 462, 436), (436, 462, 463, 437), (437, 463, 464, 438), (438, 464, 465, 439), (439, 465, 466, 440), (440, 466, 467, 441), (441, 467, 442, 416), (442, 468, 469, 443), (443, 469, 470, 444), (444, 470, 471, 445), (445, 471, 472, 446), (446, 472, 473, 447), (447, 473, 474, 448), (448, 474, 475, 449), (449, 475, 476, 450), (450, 476, 477, 451), (451, 477, 478, 452), (452, 478, 479, 453), (453, 479, 480, 454), (454, 480, 481, 455), (455, 481, 482, 456), (456, 482, 483, 457), (457, 483, 484, 458), (458, 484, 485, 459), (459, 485, 486, 460), (460, 486, 487, 461), (461, 487, 488, 462), (462, 488, 489, 463), (463, 489, 490, 464), (464, 490, 491, 465), (465, 491, 492, 466), (466, 492, 493, 467), (467, 493, 468, 442), (468, 494, 495, 469), (469, 495, 496, 470), (470, 496, 497, 471), (471, 497, 498, 472), (472, 498, 499, 473), (473, 499, 500, 474), (474, 500, 501, 475), (475, 501, 502, 476), (476, 502, 503, 477), (477, 503, 504, 478), (478, 504, 505, 479), (479, 505, 506, 480), (480, 506, 507, 481), (481, 507, 508, 482), (482, 508, 509, 483), (483, 509, 510, 484), (484, 510, 511, 485), (485, 511, 512, 486), (486, 512, 513, 487), (487, 513, 514, 488), (488, 514, 515, 489), (489, 515, 516, 490), (490, 516, 517, 491), (491, 517, 518, 492), (492, 518, 519, 493), (493, 519, 494, 468), (494, 520, 521, 495), (495, 521, 522, 496), (496, 522, 523, 497), (497, 523, 524, 498), (498, 524, 525, 499), (499, 525, 526, 500), (500, 526, 527, 501), (501, 527, 528, 502), (502, 528, 529, 503), (503, 529, 530, 504), (504, 530, 531, 505), (505, 531, 532, 506), (506, 532, 533, 507), (507, 533, 534, 508), (508, 534, 535, 509), (509, 535, 536, 510), (510, 536, 537, 511), (511, 537, 538, 512), (512, 538, 539, 513), (513, 539, 540, 514), (514, 540, 541, 515), (515, 541, 542, 516), (516, 542, 543, 517), (517, 543, 544, 518), (518, 544, 545, 519), (519, 545, 520, 494), (520, 546, 547, 521), (521, 547, 548, 522), (522, 548, 549, 523), (523, 549, 550, 524), (524, 550, 551, 525), (525, 551, 552, 526), (526, 552, 553, 527), (527, 553, 554, 528), (528, 554, 555, 529), (529, 555, 556, 530), (530, 556, 557, 531), (531, 557, 558, 532), (532, 558, 559, 533), (533, 559, 560, 534), (534, 560, 561, 535), (535, 561, 562, 536), (536, 562, 563, 537), (537, 563, 564, 538), (538, 564, 565, 539), (539, 565, 566, 540), (540, 566, 567, 541), (541, 567, 568, 542), (542, 568, 569, 543), (543, 569, 570, 544), (544, 570, 571, 545), (545, 571, 546, 520), (546, 572, 573, 547), (547, 573, 574, 548), (548, 574, 575, 549), (549, 575, 576, 550), (550, 576, 577, 551), (551, 577, 578, 552), (552, 578, 579, 553), (553, 579, 580, 554), (554, 580, 581, 555), (555, 581, 582, 556), (556, 582, 583, 557), (557, 583, 584, 558), (558, 584, 585, 559), (559, 585, 586, 560), (560, 586, 587, 561), (561, 587, 588, 562), (562, 588, 589, 563), (563, 589, 590, 564), (564, 590, 591, 565), (565, 591, 592, 566), (566, 592, 593, 567), (567, 593, 594, 568), (568, 594, 595, 569), (569, 595, 596, 570), (570, 596, 597, 571), (571, 597, 572, 546), (572, 598, 599, 573), (573, 599, 600, 574), (574, 600, 601, 575), (575, 601, 602, 576), (576, 602, 603, 577), (577, 603, 604, 578), (578, 604, 605, 579), (579, 605, 606, 580), (580, 606, 607, 581), (581, 607, 608, 582), (582, 608, 609, 583), (583, 609, 610, 584), (584, 610, 611, 585), (585, 611, 612, 586), (586, 612, 613, 587), (587, 613, 614, 588), (588, 614, 615, 589), (589, 615, 616, 590), (590, 616, 617, 591), (591, 617, 618, 592), (592, 618, 619, 593), (593, 619, 620, 594), (594, 620, 621, 595), (595, 621, 622, 596), (596, 622, 623, 597), (597, 623, 598, 572), (598, 624, 625, 599), (599, 625, 626, 600), (600, 626, 627, 601), (601, 627, 628, 602), (602, 628, 629, 603), (603, 629, 630, 604), (604, 630, 631, 605), (605, 631, 632, 606), (606, 632, 633, 607), (607, 633, 634, 608), (608, 634, 635, 609), (609, 635, 636, 610), (610, 636, 637, 611), (611, 637, 638, 612), (612, 638, 639, 613), (613, 639, 640, 614), (614, 640, 641, 615), (615, 641, 642, 616), (616, 642, 643, 617), (617, 643, 644, 618), (618, 644, 645, 619), (619, 645, 646, 620), (620, 646, 647, 621), (621, 647, 648, 622), (622, 648, 649, 623), (623, 649, 624, 598), (624, 650, 651, 625), (625, 651, 652, 626), (626, 652, 653, 627), (627, 653, 654, 628), (628, 654, 655, 629), (629, 655, 656, 630), (630, 656, 657, 631), (631, 657, 658, 632), (632, 658, 659, 633), (633, 659, 660, 634), (634, 660, 661, 635), (635, 661, 662, 636), (636, 662, 663, 637), (637, 663, 664, 638), (638, 664, 665, 639), (639, 665, 666, 640), (640, 666, 667, 641), (641, 667, 668, 642), (642, 668, 669, 643), (643, 669, 670, 644), (644, 670, 671, 645), (645, 671, 672, 646), (646, 672, 673, 647), (647, 673, 674, 648), (648, 674, 675, 649), (649, 675, 650, 624), (650, 676, 677, 651), (651, 677, 678, 652), (652, 678, 679, 653), (653, 679, 680, 654), (654, 680, 681, 655), (655, 681, 682, 656), (656, 682, 683, 657), (657, 683, 684, 658), (658, 684, 685, 659), (659, 685, 686, 660), (660, 686, 687, 661), (661, 687, 688, 662), (662, 688, 689, 663), (663, 689, 690, 664), (664, 690, 691, 665), (665, 691, 692, 666), (666, 692, 693, 667), (667, 693, 694, 668), (668, 694, 695, 669), (669, 695, 696, 670), (670, 696, 697, 671), (671, 697, 698, 672), (672, 698, 699, 673), (673, 699, 700, 674), (674, 700, 701, 675), (675, 701, 676, 650), (676, 702, 703, 677), (677, 703, 704, 678), (678, 704, 705, 679), (679, 705, 706, 680), (680, 706, 707, 681), (681, 707, 708, 682), (682, 708, 709, 683), (683, 709, 710, 684), (684, 710, 711, 685), (685, 711, 712, 686), (686, 712, 713, 687), (687, 713, 714, 688), (688, 714, 715, 689), (689, 715, 716, 690), (690, 716, 717, 691), (691, 717, 718, 692), (692, 718, 719, 693), (693, 719, 720, 694), (694, 720, 721, 695), (695, 721, 722, 696), (696, 722, 723, 697), (697, 723, 724, 698), (698, 724, 725, 699), (699, 725, 726, 700), (700, 726, 727, 701), (701, 727, 702, 676), (702, 728, 729, 703), (703, 729, 730, 704), (704, 730, 731, 705), (705, 731, 732, 706), (706, 732, 733, 707), (707, 733, 734, 708), (708, 734, 735, 709), (709, 735, 736, 710), (710, 736, 737, 711), (711, 737, 738, 712), (712, 738, 739, 713), (713, 739, 740, 714), (714, 740, 741, 715), (715, 741, 742, 716), (716, 742, 743, 717), (717, 743, 744, 718), (718, 744, 745, 719), (719, 745, 746, 720), (720, 746, 747, 721), (721, 747, 748, 722), (722, 748, 749, 723), (723, 749, 750, 724), (724, 750, 751, 725), (725, 751, 752, 726), (726, 752, 753, 727), (727, 753, 728, 702), (728, 754, 755, 729), (729, 755, 756, 730), (730, 756, 757, 731), (731, 757, 758, 732), (732, 758, 759, 733), (733, 759, 760, 734), (734, 760, 761, 735), (735, 761, 762, 736), (736, 762, 763, 737), (737, 763, 764, 738), (738, 764, 765, 739), (739, 765, 766, 740), (740, 766, 767, 741), (741, 767, 768, 742), (742, 768, 769, 743), (743, 769, 770, 744), (744, 770, 771, 745), (745, 771, 772, 746), (746, 772, 773, 747), (747, 773, 774, 748), (748, 774, 775, 749), (749, 775, 776, 750), (750, 776, 777, 751), (751, 777, 778, 752), (752, 778, 779, 753), (753, 779, 754, 728), (754, 780, 781, 755), (755, 781, 782, 756), (756, 782, 783, 757), (757, 783, 784, 758), (758, 784, 785, 759), (759, 785, 786, 760), (760, 786, 787, 761), (761, 787, 788, 762), (762, 788, 789, 763), (763, 789, 790, 764), (764, 790, 791, 765), (765, 791, 792, 766), (766, 792, 793, 767), (767, 793, 794, 768), (768, 794, 795, 769), (769, 795, 796, 770), (770, 796, 797, 771), (771, 797, 798, 772), (772, 798, 799, 773), (773, 799, 800, 774), (774, 800, 801, 775), (775, 801, 802, 776), (776, 802, 803, 777), (777, 803, 804, 778), (778, 804, 805, 779), (779, 805, 780, 754), (780, 806, 807, 781), (781, 807, 808, 782), (782, 808, 809, 783), (783, 809, 810, 784), (784, 810, 811, 785), (785, 811, 812, 786), (786, 812, 813, 787), (787, 813, 814, 788), (788, 814, 815, 789), (789, 815, 816, 790), (790, 816, 817, 791), (791, 817, 818, 792), (792, 818, 819, 793), (793, 819, 820, 794), (794, 820, 821, 795), (795, 821, 822, 796), (796, 822, 823, 797), (797, 823, 824, 798), (798, 824, 825, 799), (799, 825, 826, 800), (800, 826, 827, 801), (801, 827, 828, 802), (802, 828, 829, 803), (803, 829, 830, 804), (804, 830, 831, 805), (805, 831, 806, 780), (806, 832, 833, 807), (807, 833, 834, 808), (808, 834, 835, 809), (809, 835, 836, 810), (810, 836, 837, 811), (811, 837, 838, 812), (812, 838, 839, 813), (813, 839, 840, 814), (814, 840, 841, 815), (815, 841, 842, 816), (816, 842, 843, 817), (817, 843, 844, 818), (818, 844, 845, 819), (819, 845, 846, 820), (820, 846, 847, 821), (821, 847, 848, 822), (822, 848, 849, 823), (823, 849, 850, 824), (824, 850, 851, 825), (825, 851, 852, 826), (826, 852, 853, 827), (827, 853, 854, 828), (828, 854, 855, 829), (829, 855, 856, 830), (830, 856, 857, 831), (831, 857, 832, 806), (832, 858, 859, 833), (833, 859, 860, 834), (834, 860, 861, 835), (835, 861, 862, 836), (836, 862, 863, 837), (837, 863, 864, 838), (838, 864, 865, 839), (839, 865, 866, 840), (840, 866, 867, 841), (841, 867, 868, 842), (842, 868, 869, 843), (843, 869, 870, 844), (844, 870, 871, 845), (845, 871, 872, 846), (846, 872, 873, 847), (847, 873, 874, 848), (848, 874, 875, 849), (849, 875, 876, 850), (850, 876, 877, 851), (851, 877, 878, 852), (852, 878, 879, 853), (853, 879, 880, 854), (854, 880, 881, 855), (855, 881, 882, 856), (856, 882, 883, 857), (857, 883, 858, 832), (858, 884, 885, 859), (859, 885, 886, 860), (860, 886, 887, 861), (861, 887, 888, 862), (862, 888, 889, 863), (863, 889, 890, 864), (864, 890, 891, 865), (865, 891, 892, 866), (866, 892, 893, 867), (867, 893, 894, 868), (868, 894, 895, 869), (869, 895, 896, 870), (870, 896, 897, 871), (871, 897, 898, 872), (872, 898, 899, 873), (873, 899, 900, 874), (874, 900, 901, 875), (875, 901, 902, 876), (876, 902, 903, 877), (877, 903, 904, 878), (878, 904, 905, 879), (879, 905, 906, 880), (880, 906, 907, 881), (881, 907, 908, 882), (882, 908, 909, 883), (883, 909, 884, 858), (884, 910, 911, 885), (885, 911, 912, 886), (886, 912, 913, 887), (887, 913, 914, 888), (888, 914, 915, 889), (889, 915, 916, 890), (890, 916, 917, 891), (891, 917, 918, 892), (892, 918, 919, 893), (893, 919, 920, 894), (894, 920, 921, 895), (895, 921, 922, 896), (896, 922, 923, 897), (897, 923, 924, 898), (898, 924, 925, 899), (899, 925, 926, 900), (900, 926, 927, 901), (901, 927, 928, 902), (902, 928, 929, 903), (903, 929, 930, 904), (904, 930, 931, 905), (905, 931, 932, 906), (906, 932, 933, 907), (907, 933, 934, 908), (908, 934, 935, 909), (909, 935, 910, 884), (910, 936, 937, 911), (911, 937, 938, 912), (912, 938, 939, 913), (913, 939, 940, 914), (914, 940, 941, 915), (915, 941, 942, 916), (916, 942, 943, 917), (917, 943, 944, 918), (918, 944, 945, 919), (919, 945, 946, 920), (920, 946, 947, 921), (921, 947, 948, 922), (922, 948, 949, 923), (923, 949, 950, 924), (924, 950, 951, 925), (925, 951, 952, 926), (926, 952, 953, 927), (927, 953, 954, 928), (928, 954, 955, 929), (929, 955, 956, 930), (930, 956, 957, 931), (931, 957, 958, 932), (932, 958, 959, 933), (933, 959, 960, 934), (934, 960, 961, 935), (935, 961, 936, 910), (936, 962, 963, 937), (937, 963, 964, 938), (938, 964, 965, 939), (939, 965, 966, 940), (940, 966, 967, 941), (941, 967, 968, 942), (942, 968, 969, 943), (943, 969, 970, 944), (944, 970, 971, 945), (945, 971, 972, 946), (946, 972, 973, 947), (947, 973, 974, 948), (948, 974, 975, 949), (949, 975, 976, 950), (950, 976, 977, 951), (951, 977, 978, 952), (952, 978, 979, 953), (953, 979, 980, 954), (954, 980, 981, 955), (955, 981, 982, 956), (956, 982, 983, 957), (957, 983, 984, 958), (958, 984, 985, 959), (959, 985, 986, 960), (960, 986, 987, 961), (961, 987, 962, 936), (962, 988, 989, 963), (963, 989, 990, 964), (964, 990, 991, 965), (965, 991, 992, 966), (966, 992, 993, 967), (967, 993, 994, 968), (968, 994, 995, 969), (969, 995, 996, 970), (970, 996, 997, 971), (971, 997, 998, 972), (972, 998, 999, 973), (973, 999, 1000, 974), (974, 1000, 1001, 975), (975, 1001, 1002, 976), (976, 1002, 1003, 977), (977, 1003, 1004, 978), (978, 1004, 1005, 979), (979, 1005, 1006, 980), (980, 1006, 1007, 981), (981, 1007, 1008, 982), (982, 1008, 1009, 983), (983, 1009, 1010, 984), (984, 1010, 1011, 985), (985, 1011, 1012, 986), (986, 1012, 1013, 987), (987, 1013, 988, 962), (988, 1014, 1015, 989), (989, 1015, 1016, 990), (990, 1016, 1017, 991), (991, 1017, 1018, 992), (992, 1018, 1019, 993), (993, 1019, 1020, 994), (994, 1020, 1021, 995), (995, 1021, 1022, 996), (996, 1022, 1023, 997), (997, 1023, 1024, 998), (998, 1024, 1025, 999), (999, 1025, 1026, 1000), (1000, 1026, 1027, 1001), (1001, 1027, 1028, 1002), (1002, 1028, 1029, 1003), (1003, 1029, 1030, 1004), (1004, 1030, 1031, 1005), (1005, 1031, 1032, 1006), (1006, 1032, 1033, 1007), (1007, 1033, 1034, 1008), (1008, 1034, 1035, 1009), (1009, 1035, 1036, 1010), (1010, 1036, 1037, 1011), (1011, 1037, 1038, 1012), (1012, 1038, 1039, 1013), (1013, 1039, 1014, 988), (1014, 1040, 1041, 1015), (1015, 1041, 1042, 1016), (1016, 1042, 1043, 1017), (1017, 1043, 1044, 1018), (1018, 1044, 1045, 1019), (1019, 1045, 1046, 1020), (1020, 1046, 1047, 1021), (1021, 1047, 1048, 1022), (1022, 1048, 1049, 1023), (1023, 1049, 1050, 1024), (1024, 1050, 1051, 1025), (1025, 1051, 1052, 1026), (1026, 1052, 1053, 1027), (1027, 1053, 1054, 1028), (1028, 1054, 1055, 1029), (1029, 1055, 1056, 1030), (1030, 1056, 1057, 1031), (1031, 1057, 1058, 1032), (1032, 1058, 1059, 1033), (1033, 1059, 1060, 1034), (1034, 1060, 1061, 1035), (1035, 1061, 1062, 1036), (1036, 1062, 1063, 1037), (1037, 1063, 1064, 1038), (1038, 1064, 1065, 1039), (1039, 1065, 1040, 1014), (1040, 1066, 1067, 1041), (1041, 1067, 1068, 1042), (1042, 1068, 1069, 1043), (1043, 1069, 1070, 1044), (1044, 1070, 1071, 1045), (1045, 1071, 1072, 1046), (1046, 1072, 1073, 1047), (1047, 1073, 1074, 1048), (1048, 1074, 1075, 1049), (1049, 1075, 1076, 1050), (1050, 1076, 1077, 1051), (1051, 1077, 1078, 1052), (1052, 1078, 1079, 1053), (1053, 1079, 1080, 1054), (1054, 1080, 1081, 1055), (1055, 1081, 1082, 1056), (1056, 1082, 1083, 1057), (1057, 1083, 1084, 1058), (1058, 1084, 1085, 1059), (1059, 1085, 1086, 1060), (1060, 1086, 1087, 1061), (1061, 1087, 1088, 1062), (1062, 1088, 1089, 1063), (1063, 1089, 1090, 1064), (1064, 1090, 1091, 1065), (1065, 1091, 1066, 1040), (1066, 1092, 1093, 1067), (1067, 1093, 1094, 1068), (1068, 1094, 1095, 1069), (1069, 1095, 1096, 1070), (1070, 1096, 1097, 1071), (1071, 1097, 1098, 1072), (1072, 1098, 1099, 1073), (1073, 1099, 1100, 1074), (1074, 1100, 1101, 1075), (1075, 1101, 1102, 1076), (1076, 1102, 1103, 1077), (1077, 1103, 1104, 1078), (1078, 1104, 1105, 1079), (1079, 1105, 1106, 1080), (1080, 1106, 1107, 1081), (1081, 1107, 1108, 1082), (1082, 1108, 1109, 1083), (1083, 1109, 1110, 1084), (1084, 1110, 1111, 1085), (1085, 1111, 1112, 1086), (1086, 1112, 1113, 1087), (1087, 1113, 1114, 1088), (1088, 1114, 1115, 1089), (1089, 1115, 1116, 1090), (1090, 1116, 1117, 1091), (1091, 1117, 1092, 1066), (1092, 1118, 1119, 1093), (1093, 1119, 1120, 1094), (1094, 1120, 1121, 1095), (1095, 1121, 1122, 1096), (1096, 1122, 1123, 1097), (1097, 1123, 1124, 1098), (1098, 1124, 1125, 1099), (1099, 1125, 1126, 1100), (1100, 1126, 1127, 1101), (1101, 1127, 1128, 1102), (1102, 1128, 1129, 1103), (1103, 1129, 1130, 1104), (1104, 1130, 1131, 1105), (1105, 1131, 1132, 1106), (1106, 1132, 1133, 1107), (1107, 1133, 1134, 1108), (1108, 1134, 1135, 1109), (1109, 1135, 1136, 1110), (1110, 1136, 1137, 1111), (1111, 1137, 1138, 1112), (1112, 1138, 1139, 1113), (1113, 1139, 1140, 1114), (1114, 1140, 1141, 1115), (1115, 1141, 1142, 1116), (1116, 1142, 1143, 1117), (1117, 1143, 1118, 1092), (1118, 1144, 1145, 1119), (1119, 1145, 1146, 1120), (1120, 1146, 1147, 1121), (1121, 1147, 1148, 1122), (1122, 1148, 1149, 1123), (1123, 1149, 1150, 1124), (1124, 1150, 1151, 1125), (1125, 1151, 1152, 1126), (1126, 1152, 1153, 1127), (1127, 1153, 1154, 1128), (1128, 1154, 1155, 1129), (1129, 1155, 1156, 1130), (1130, 1156, 1157, 1131), (1131, 1157, 1158, 1132), (1132, 1158, 1159, 1133), (1133, 1159, 1160, 1134), (1134, 1160, 1161, 1135), (1135, 1161, 1162, 1136), (1136, 1162, 1163, 1137), (1137, 1163, 1164, 1138), (1138, 1164, 1165, 1139), (1139, 1165, 1166, 1140), (1140, 1166, 1167, 1141), (1141, 1167, 1168, 1142), (1142, 1168, 1169, 1143), (1143, 1169, 1144, 1118), (1144, 1170, 1171, 1145), (1145, 1171, 1172, 1146), (1146, 1172, 1173, 1147), (1147, 1173, 1174, 1148), (1148, 1174, 1175, 1149), (1149, 1175, 1176, 1150), (1150, 1176, 1177, 1151), (1151, 1177, 1178, 1152), (1152, 1178, 1179, 1153), (1153, 1179, 1180, 1154), (1154, 1180, 1181, 1155), (1155, 1181, 1182, 1156), (1156, 1182, 1183, 1157), (1157, 1183, 1184, 1158), (1158, 1184, 1185, 1159), (1159, 1185, 1186, 1160), (1160, 1186, 1187, 1161), (1161, 1187, 1188, 1162), (1162, 1188, 1189, 1163), (1163, 1189, 1190, 1164), (1164, 1190, 1191, 1165), (1165, 1191, 1192, 1166), (1166, 1192, 1193, 1167), (1167, 1193, 1194, 1168), (1168, 1194, 1195, 1169), (1169, 1195, 1170, 1144), (1170, 0, 1, 1171), (1171, 1, 2, 1172), (1172, 2, 3, 1173), (1173, 3, 4, 1174), (1174, 4, 5, 1175), (1175, 5, 6, 1176), (1176, 6, 7, 1177), (1177, 7, 8, 1178), (1178, 8, 9, 1179), (1179, 9, 10, 1180), (1180, 10, 11, 1181), (1181, 11, 12, 1182), (1182, 12, 13, 1183), (1183, 13, 14, 1184), (1184, 14, 15, 1185), (1185, 15, 16, 1186), (1186, 16, 17, 1187), (1187, 17, 18, 1188), (1188, 18, 19, 1189), (1189, 19, 20, 1190), (1190, 20, 21, 1191), (1191, 21, 22, 1192), (1192, 22, 23, 1193), (1193, 23, 24, 1194), (1194, 24, 25, 1195), (1195, 25, 0, 1170)])
me_torus.polygons.foreach_set('use_smooth', [True] * 1196)
me_torus.materials.append(mat_material_001)
me_torus.use_remesh_preserve_volume = False
me_torus.use_remesh_preserve_attributes = False
me_torus.use_mirror_vertex_groups = False
me_torus.update()

# ---- objects
ob_coin = bpy.data.objects.new('coin', me_torus)

# ---- transforms, parenting, visibility, modifiers, constraints
ob_coin.location = (0.0, 0.0, 0.0)
ob_coin.lineart.crease_threshold = 0.0

# ---- collection membership
col_collection_1.objects.link(ob_coin)

# ---- scene / render settings (as saved in the file)
scene.frame_start = 1; scene.frame_end = 250; scene.frame_set(1)
scene.render.engine = 'BLENDER_EEVEE_NEXT'
scene.render.resolution_percentage = 50
scene.render.dither_intensity = 0.0
scene.cycles.use_denoising = False
scene.cycles.samples = 128
scene.cycles.sampling_pattern = 'TABULATED_SOBOL'
scene.cycles.use_adaptive_sampling = False
scene.cycles.use_light_tree = False
scene.cycles.blur_glossy = 0.0
scene.cycles.sample_clamp_indirect = 0.0
scene.view_settings.view_transform = 'Standard'
bpy.context.view_layer.update()

# ---- added for rendering (the .blend has no active camera and no usable light): camera, sun
cam_auto = bpy.data.cameras.new('AutoCamera')
cam_auto.lens = 50.0
cam_auto.sensor_width = 36.0
cam_auto.clip_end = 1000.0
ob_auto_camera = bpy.data.objects.new('AutoCamera', cam_auto)
scene.collection.objects.link(ob_auto_camera)
ob_auto_camera.location = (3.29947, -3.95936, 2.63957)
ob_auto_camera.rotation_euler = (1.09748, -7.21219e-08, 0.694738)
scene.camera = ob_auto_camera
light_auto_sun = bpy.data.lights.new('AutoSun', 'SUN')
light_auto_sun.energy = 3.0
light_auto_sun.angle = 0.0523599
ob_auto_sun = bpy.data.objects.new('AutoSun', light_auto_sun)
scene.collection.objects.link(ob_auto_sun)
ob_auto_sun.rotation_euler = (0.872665, 0.174533, 0.523599)
bpy.context.view_layer.update()
